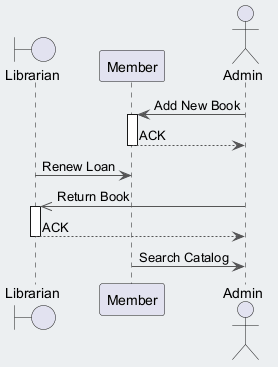

The diagram above was rendered by PlantUML. Its source (embedded in the PNG):
@startuml
skinparam backgroundColor #ECEFF1
skinparam classBackgroundColor #FFFFFF
skinparam classBorderColor #455A64
skinparam ArrowColor #555555
boundary "Librarian" as L
participant "Member" as M
actor "Admin" as A
A -> M : Add New Book
activate M
M --> A : ACK
deactivate M
L -> M : Renew Loan
A ->> L : Return Book
activate L
L --> A : ACK
deactivate L
M -> A : Search Catalog
@enduml